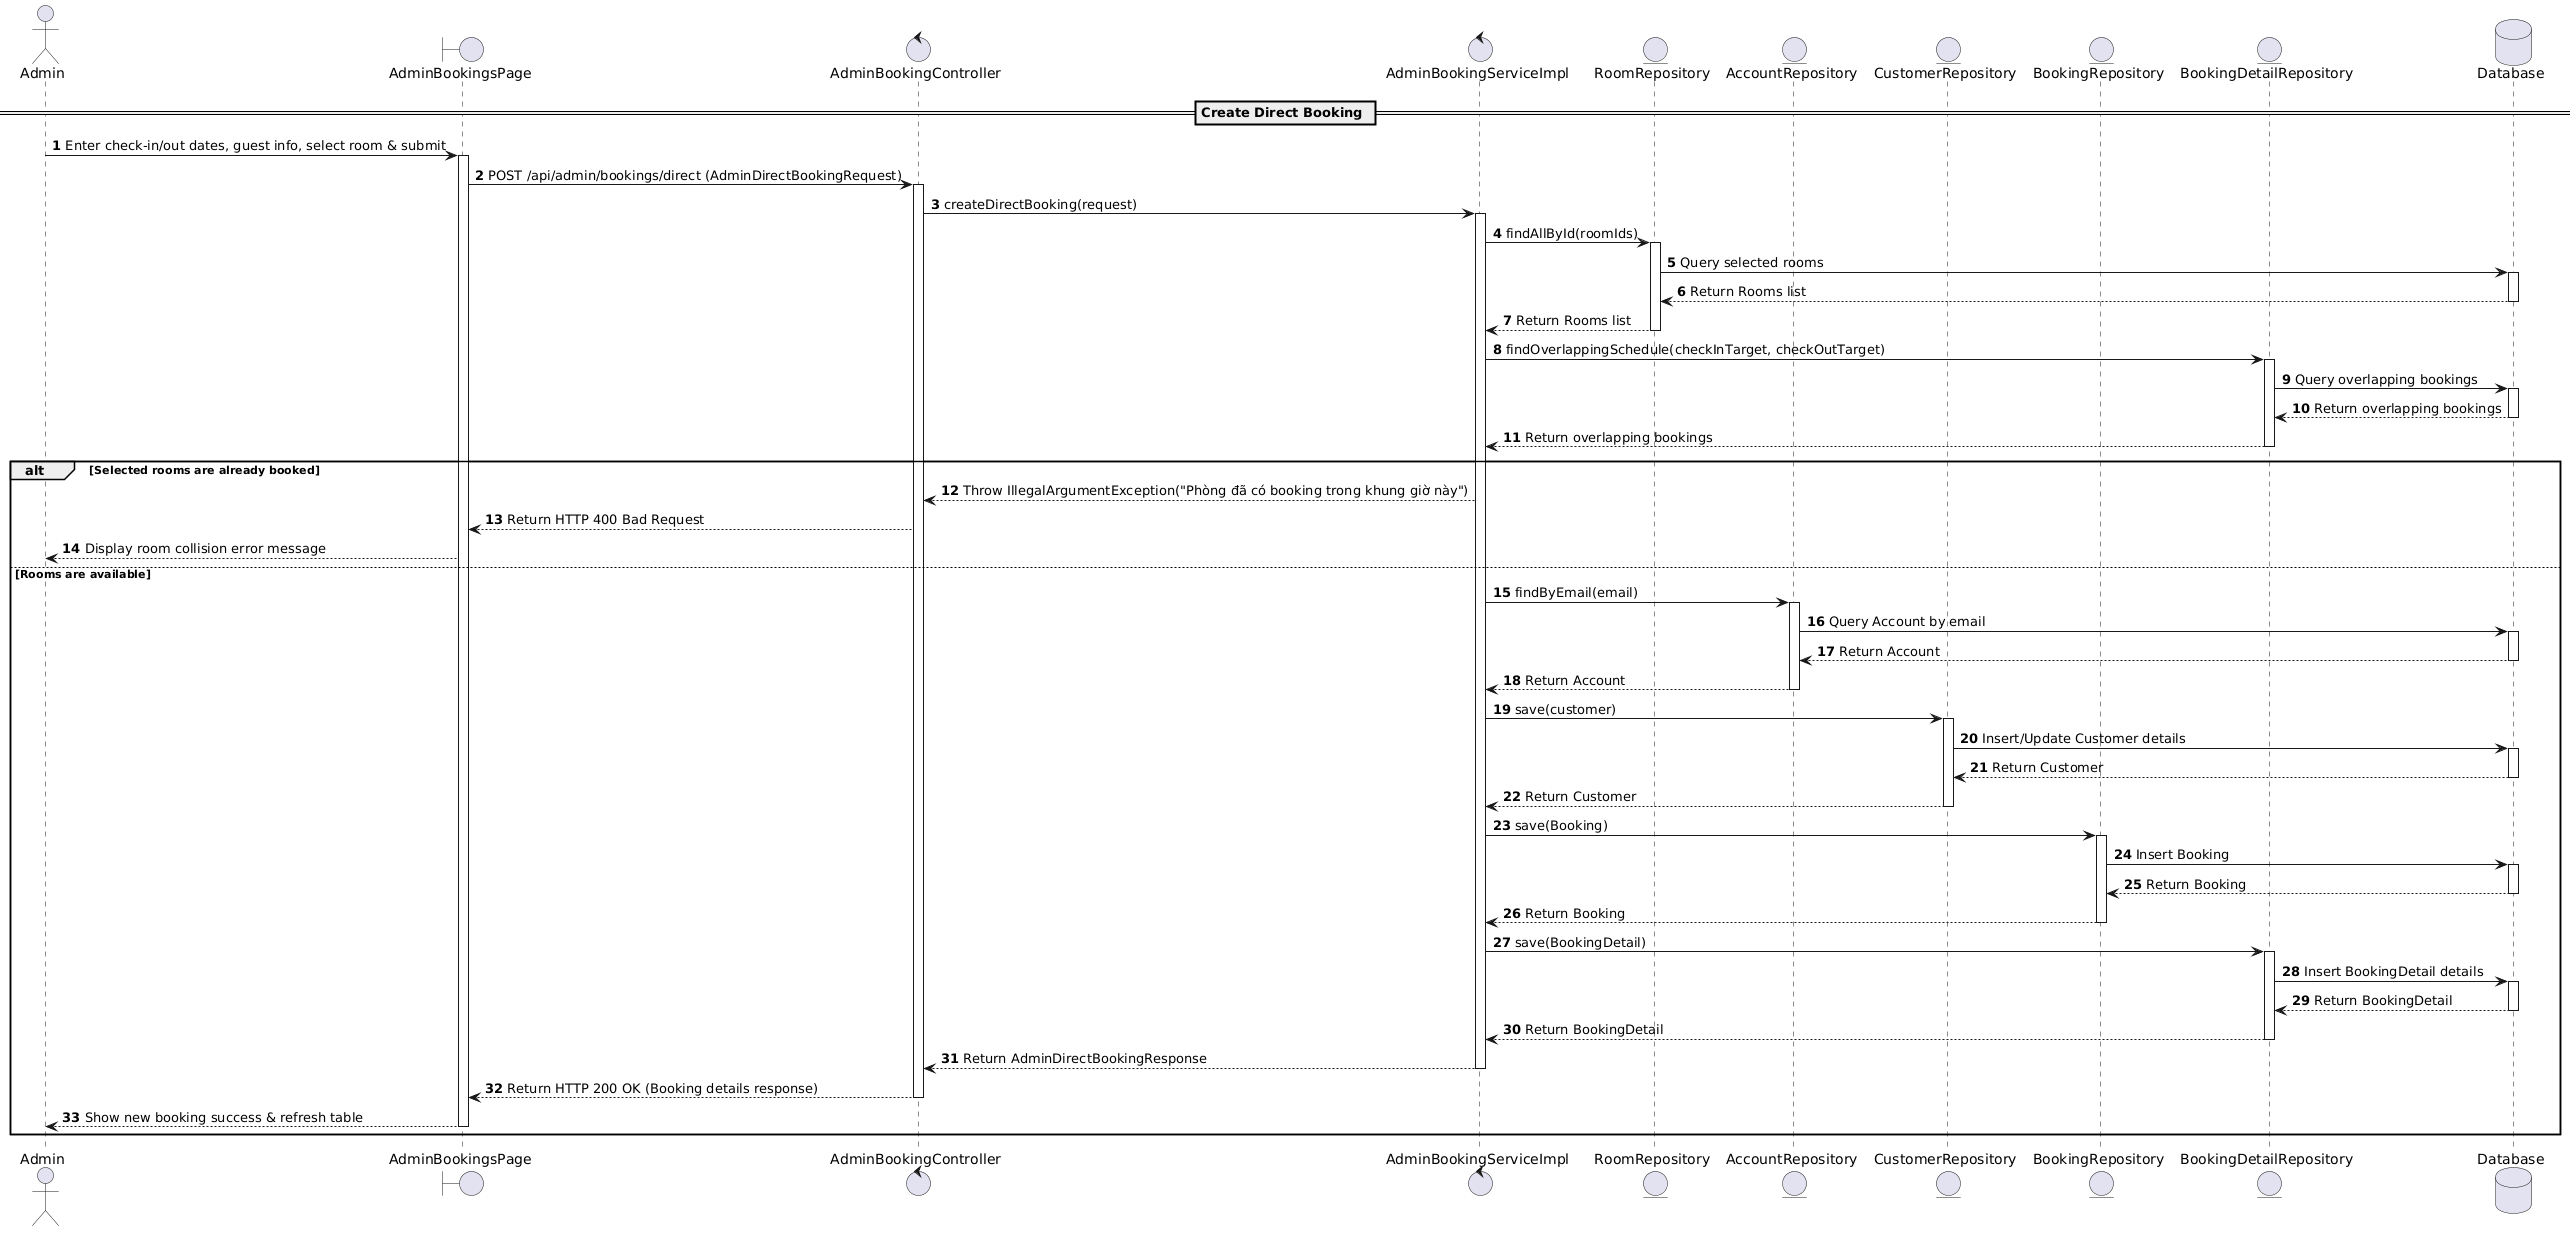

The diagram above was rendered by PlantUML. Its source (embedded in the PNG):
@startuml
actor Admin
boundary "AdminBookingsPage" as Page
control "AdminBookingController" as Controller
control "AdminBookingServiceImpl" as Service
entity "RoomRepository" as RoomRepo
entity "AccountRepository" as AccountRepo
entity "CustomerRepository" as CustomerRepo
entity "BookingRepository" as BookingRepo
entity "BookingDetailRepository" as DetailRepo
database "Database" as Database

autonumber

== Create Direct Booking ==
Admin -> Page : Enter check-in/out dates, guest info, select room & submit
activate Page

Page -> Controller : POST /api/admin/bookings/direct (AdminDirectBookingRequest)
activate Controller

Controller -> Service : createDirectBooking(request)
activate Service

Service -> RoomRepo : findAllById(roomIds)
activate RoomRepo
RoomRepo -> Database : Query selected rooms
activate Database
Database --> RoomRepo : Return Rooms list
deactivate Database
RoomRepo --> Service : Return Rooms list
deactivate RoomRepo

Service -> DetailRepo : findOverlappingSchedule(checkInTarget, checkOutTarget)
activate DetailRepo
DetailRepo -> Database : Query overlapping bookings
activate Database
Database --> DetailRepo : Return overlapping bookings
deactivate Database
DetailRepo --> Service : Return overlapping bookings
deactivate DetailRepo

alt Selected rooms are already booked
    Service --> Controller : Throw IllegalArgumentException("Phòng đã có booking trong khung giờ này")
    Controller --> Page : Return HTTP 400 Bad Request
    Page --> Admin : Display room collision error message
else Rooms are available
    Service -> AccountRepo : findByEmail(email)
    activate AccountRepo
    AccountRepo -> Database : Query Account by email
    activate Database
    Database --> AccountRepo : Return Account
    deactivate Database
    AccountRepo --> Service : Return Account
    deactivate AccountRepo

    Service -> CustomerRepo : save(customer)
    activate CustomerRepo
    CustomerRepo -> Database : Insert/Update Customer details
    activate Database
    Database --> CustomerRepo : Return Customer
    deactivate Database
    CustomerRepo --> Service : Return Customer
    deactivate CustomerRepo

    Service -> BookingRepo : save(Booking)
    activate BookingRepo
    BookingRepo -> Database : Insert Booking
    activate Database
    Database --> BookingRepo : Return Booking
    deactivate Database
    BookingRepo --> Service : Return Booking
    deactivate BookingRepo

    Service -> DetailRepo : save(BookingDetail)
    activate DetailRepo
    DetailRepo -> Database : Insert BookingDetail details
    activate Database
    Database --> DetailRepo : Return BookingDetail
    deactivate Database
    DetailRepo --> Service : Return BookingDetail
    deactivate DetailRepo

    Service --> Controller : Return AdminDirectBookingResponse
    deactivate Service

    Controller --> Page : Return HTTP 200 OK (Booking details response)
    deactivate Controller

    Page --> Admin : Show new booking success & refresh table
    deactivate Page
end
@endum